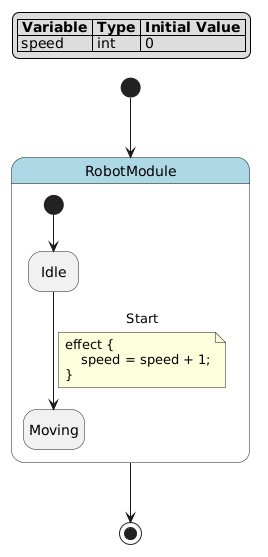

The diagram above was rendered by PlantUML. Its source (embedded in the PNG):
@startuml
hide empty description

skinparam state {
  BackgroundColor<<pseudo>> LightGray
  BackgroundColor<<composite>> LightBlue
  BorderColor<<pseudo>> Gray
  FontStyle<<pseudo>> italic
}

legend top left
|= Variable |= Type |= Initial Value |
| speed | int | 0 |
endlegend

state "RobotModule" as robot_module <<composite>> {
    state "Idle" as robot_module__idle
    state "Moving" as robot_module__moving
    [*] --> robot_module__idle
    robot_module__idle --> robot_module__moving : Start
    note on link
    effect {
        speed = speed + 1;
    }
    end note
}
[*] --> robot_module
robot_module --> [*]
@enduml